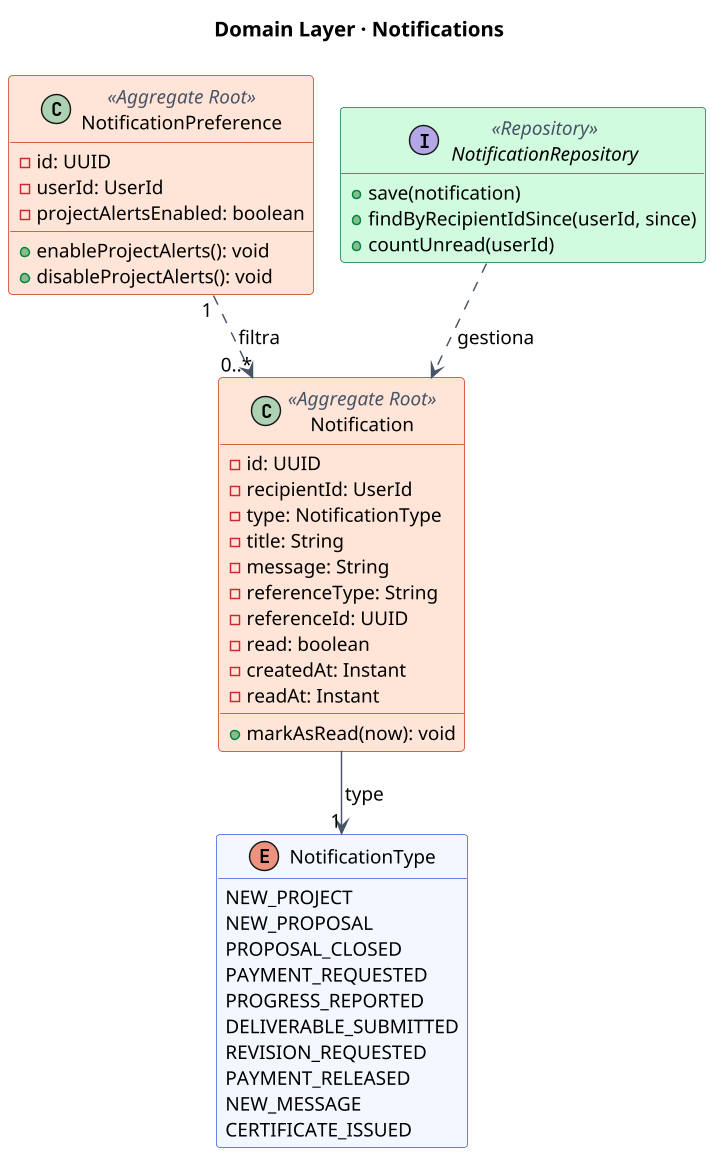

The diagram above was rendered by PlantUML. Its source (embedded in the PNG):
@startuml
skinparamlocked dpi 140
!pragma layout smetana
skinparam backgroundColor white
skinparam shadowing false
skinparam defaultFontName Noto Sans
skinparam defaultFontSize 13
skinparam class {
  BackgroundColor #F3F7FF
  BorderColor #2E5BDB
  ArrowColor #475467
  StereotypeFontColor #475467
}
skinparam class<<Aggregate Root>> {
  BackgroundColor #FFE4D6
  BorderColor #C4320A
}
skinparam class<<Value Object>> {
  BackgroundColor #F2F4F7
  BorderColor #667085
}
skinparam class<<Repository>> {
  BackgroundColor #D1FADF
  BorderColor #067647
}
skinparam class<<Domain Service>> {
  BackgroundColor #FEF0C7
  BorderColor #B54708
}
hide empty members

title Domain Layer · Notifications
class Notification <<Aggregate Root>> {
  - id: UUID
  - recipientId: UserId
  - type: NotificationType
  - title: String
  - message: String
  - referenceType: String
  - referenceId: UUID
  - read: boolean
  - createdAt: Instant
  - readAt: Instant
  + markAsRead(now): void
}
class NotificationPreference <<Aggregate Root>> {
  - id: UUID
  - userId: UserId
  - projectAlertsEnabled: boolean
  + enableProjectAlerts(): void
  + disableProjectAlerts(): void
}
enum NotificationType {
  NEW_PROJECT
  NEW_PROPOSAL
  PROPOSAL_CLOSED
  PAYMENT_REQUESTED
  PROGRESS_REPORTED
  DELIVERABLE_SUBMITTED
  REVISION_REQUESTED
  PAYMENT_RELEASED
  NEW_MESSAGE
  CERTIFICATE_ISSUED
}
interface NotificationRepository <<Repository>> {
  + save(notification)
  + findByRecipientIdSince(userId, since)
  + countUnread(userId)
}
Notification --> "1" NotificationType : type
NotificationPreference "1" ..> "0..*" Notification : filtra
NotificationRepository ..> Notification : gestiona
@enduml